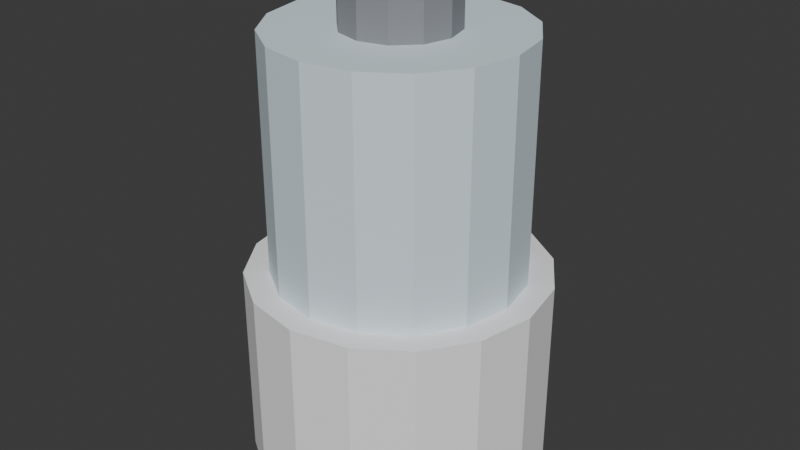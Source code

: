 # Source: ELD_UMIDIFICADOR_v01.blend  (saved by Blender 4.2.66; exported with 4.5.12 LTS)
import bpy
from mathutils import Matrix  # noqa: F401  (used for matrix-valued properties, if any)

bpy.ops.wm.read_factory_settings(use_empty=True)
scene = bpy.context.scene
scene.name = 'Scene'

# ---- collections
col_collection = bpy.data.collections.new('Collection'); scene.collection.children.link(col_collection)

# ---- materials (node trees are filled in below, after node groups)
mat_polyroom_pbr = bpy.data.materials.new('Polyroom_PBR')

# ---- material node trees
mat_polyroom_pbr.use_nodes = True; mat_polyroom_pbr.node_tree.nodes.clear()
_N = mat_polyroom_pbr.node_tree.nodes; _L = mat_polyroom_pbr.node_tree.links
n0 = _N.new('ShaderNodeOutputMaterial'); n0.name = 'Material Output'; n0.location = (300, 0)
n1 = _N.new('ShaderNodeBsdfPrincipled'); n1.name = 'Principled BSDF'; n1.location = (0, 0)
n1.inputs[2].default_value = 0.8
n2 = _N.new('ShaderNodeVertexColor'); n2.name = 'Color Attribute'; n2.location = (-300, 0)
n2.layer_name = 'Color'
_L.new(n2.outputs[0], n1.inputs[0])
_L.new(n1.outputs[0], n0.inputs[0])
n0.is_active_output = True

# ---- world
world_world = bpy.data.worlds.new('World'); scene.world = world_world
world_world.use_nodes = True; world_world.node_tree.nodes.clear()
_N = world_world.node_tree.nodes; _L = world_world.node_tree.links
n0 = _N.new('ShaderNodeOutputWorld'); n0.name = 'World Output'; n0.location = (300, 300)
n1 = _N.new('ShaderNodeBackground'); n1.name = 'Background'; n1.location = (10, 300)
n1.inputs[0].default_value = (0.05088, 0.05088, 0.05088, 1.0)
_L.new(n1.outputs[0], n0.inputs[0])
n0.is_active_output = True
world_world.color = (0.05088, 0.05088, 0.05088)
world_world.sun_shadow_jitter_overblur = 0.0

# ---- meshes
me_eld_umidificador_v01 = bpy.data.meshes.new('ELD_UMIDIFICADOR_v01')
me_eld_umidificador_v01.from_pydata([(0.0, 0.12, 0.0), (0.0, 0.12, 0.16), (0.04592, 0.1109, 0.0), (0.04592, 0.1109, 0.16), (0.08485, 0.08485, 0.0), (0.08485, 0.08485, 0.16), (0.1109, 0.04592, 0.0), (0.1109, 0.04592, 0.16), (0.12, 0.0, 0.0), (0.12, 0.0, 0.16), (0.1109, -0.04592, 0.0), (0.1109, -0.04592, 0.16), (0.08485, -0.08485, 0.0), (0.08485, -0.08485, 0.16), (0.04592, -0.1109, 0.0), (0.04592, -0.1109, 0.16), (0.0, -0.12, 0.0), (0.0, -0.12, 0.16), (-0.04592, -0.1109, 0.0), (-0.04592, -0.1109, 0.16), (-0.08485, -0.08485, 0.0), (-0.08485, -0.08485, 0.16), (-0.1109, -0.04592, 0.0), (-0.1109, -0.04592, 0.16), (-0.12, 0.0, 0.0), (-0.12, 0.0, 0.16), (-0.1109, 0.04592, 0.0), (-0.1109, 0.04592, 0.16), (-0.08485, 0.08485, 0.0), (-0.08485, 0.08485, 0.16), (-0.04592, 0.1109, 0.0), (-0.04592, 0.1109, 0.16), (0.0, 0.1, 0.15), (0.0, 0.1, 0.35), (0.03827, 0.09239, 0.15), (0.03827, 0.09239, 0.35), (0.07071, 0.07071, 0.15), (0.07071, 0.07071, 0.35), (0.09239, 0.03827, 0.15), (0.09239, 0.03827, 0.35), (0.1, 0.0, 0.15), (0.1, 0.0, 0.35), (0.09239, -0.03827, 0.15), (0.09239, -0.03827, 0.35), (0.07071, -0.07071, 0.15), (0.07071, -0.07071, 0.35), (0.03827, -0.09239, 0.15), (0.03827, -0.09239, 0.35), (0.0, -0.1, 0.15), (0.0, -0.1, 0.35), (-0.03827, -0.09239, 0.15), (-0.03827, -0.09239, 0.35), (-0.07071, -0.07071, 0.15), (-0.07071, -0.07071, 0.35), (-0.09239, -0.03827, 0.15), (-0.09239, -0.03827, 0.35), (-0.1, 0.0, 0.15), (-0.1, 0.0, 0.35), (-0.09239, 0.03827, 0.15), (-0.09239, 0.03827, 0.35), (-0.07071, 0.07071, 0.15), (-0.07071, 0.07071, 0.35), (-0.03827, 0.09239, 0.15), (-0.03827, 0.09239, 0.35), (0.0, 0.045, 0.35), (0.0, 0.045, 0.39), (0.0225, 0.03897, 0.35), (0.0225, 0.03897, 0.39), (0.03897, 0.0225, 0.35), (0.03897, 0.0225, 0.39), (0.045, 0.0, 0.35), (0.045, 0.0, 0.39), (0.03897, -0.0225, 0.35), (0.03897, -0.0225, 0.39), (0.0225, -0.03897, 0.35), (0.0225, -0.03897, 0.39), (0.0, -0.045, 0.35), (0.0, -0.045, 0.39), (-0.0225, -0.03897, 0.35), (-0.0225, -0.03897, 0.39), (-0.03897, -0.0225, 0.35), (-0.03897, -0.0225, 0.39), (-0.045, 0.0, 0.35), (-0.045, 0.0, 0.39), (-0.03897, 0.0225, 0.35), (-0.03897, 0.0225, 0.39), (-0.0225, 0.03897, 0.35), (-0.0225, 0.03897, 0.39), (0.06, 0.1, 0.105), (0.06, 0.08, 0.105), (0.07061, 0.1, 0.1006), (0.07061, 0.08, 0.1006), (0.075, 0.1, 0.09), (0.075, 0.08, 0.09), (0.07061, 0.1, 0.07939), (0.07061, 0.08, 0.07939), (0.06, 0.1, 0.075), (0.06, 0.08, 0.075), (0.04939, 0.1, 0.07939), (0.04939, 0.08, 0.07939), (0.045, 0.1, 0.09), (0.045, 0.08, 0.09), (0.04939, 0.1, 0.1006), (0.04939, 0.08, 0.1006), (-0.08, -0.03, 0.125), (-0.08, -0.03, 0.175), (-0.08, -0.01, 0.125), (-0.08, -0.01, 0.175), (0.08, -0.03, 0.125), (0.08, -0.03, 0.175), (0.08, -0.01, 0.125), (0.08, -0.01, 0.175)], [], [(0, 1, 3, 2), (2, 3, 5, 4), (4, 5, 7, 6), (6, 7, 9, 8), (8, 9, 11, 10), (10, 11, 13, 12), (12, 13, 15, 14), (14, 15, 17, 16), (16, 17, 19, 18), (18, 19, 21, 20), (20, 21, 23, 22), (22, 23, 25, 24), (24, 25, 27, 26), (26, 27, 29, 28), (3, 1, 31, 29, 27, 25, 23, 21, 19, 17, 15, 13, 11, 9, 7, 5), (28, 29, 31, 30), (30, 31, 1, 0), (0, 2, 4, 6, 8, 10, 12, 14, 16, 18, 20, 22, 24, 26, 28, 30), (32, 33, 35, 34), (34, 35, 37, 36), (36, 37, 39, 38), (38, 39, 41, 40), (40, 41, 43, 42), (42, 43, 45, 44), (44, 45, 47, 46), (46, 47, 49, 48), (48, 49, 51, 50), (50, 51, 53, 52), (52, 53, 55, 54), (54, 55, 57, 56), (56, 57, 59, 58), (58, 59, 61, 60), (35, 33, 63, 61, 59, 57, 55, 53, 51, 49, 47, 45, 43, 41, 39, 37), (60, 61, 63, 62), (62, 63, 33, 32), (32, 34, 36, 38, 40, 42, 44, 46, 48, 50, 52, 54, 56, 58, 60, 62), (64, 65, 67, 66), (66, 67, 69, 68), (68, 69, 71, 70), (70, 71, 73, 72), (72, 73, 75, 74), (74, 75, 77, 76), (76, 77, 79, 78), (78, 79, 81, 80), (80, 81, 83, 82), (82, 83, 85, 84), (67, 65, 87, 85, 83, 81, 79, 77, 75, 73, 71, 69), (84, 85, 87, 86), (86, 87, 65, 64), (64, 66, 68, 70, 72, 74, 76, 78, 80, 82, 84, 86), (88, 89, 91, 90), (90, 91, 93, 92), (92, 93, 95, 94), (94, 95, 97, 96), (96, 97, 99, 98), (98, 99, 101, 100), (91, 89, 103, 101, 99, 97, 95, 93), (100, 101, 103, 102), (102, 103, 89, 88), (88, 90, 92, 94, 96, 98, 100, 102), (104, 105, 107, 106), (106, 107, 111, 110), (110, 111, 109, 108), (108, 109, 105, 104), (106, 110, 108, 104), (111, 107, 105, 109)])
_uv = me_eld_umidificador_v01.uv_layers.new(name='UVMap')
_uv.uv.foreach_set('vector', [0.2125, 0.7497, 0.007823, 0.7497, 0.007823, 0.691, 0.2125, 0.691, 0.2125, 0.691, 0.007823, 0.691, 0.007823, 0.6412, 0.2125, 0.6412, 0.9922, 0.2249, 0.7875, 0.2249, 0.7875, 0.1751, 0.9922, 0.1751, 0.9922, 0.1751, 0.7875, 0.1751, 0.7875, 0.1163, 0.9922, 0.1163, 0.9922, 0.1163, 0.7875, 0.1163, 0.7875, 0.05761, 0.9922, 0.05761, 0.9922, 0.05761, 0.7875, 0.05761, 0.7875, 0.007823, 0.9922, 0.007823, 0.9922, 0.4576, 0.7875, 0.4576, 0.7875, 0.4078, 0.9922, 0.4078, 0.9922, 0.4078, 0.7875, 0.4078, 0.7875, 0.349, 0.9922, 0.349, 0.9922, 0.349, 0.7875, 0.349, 0.7875, 0.2903, 0.9922, 0.2903, 0.9922, 0.2903, 0.7875, 0.2903, 0.7875, 0.2405, 0.9922, 0.2405, 0.9922, 0.6902, 0.7875, 0.6902, 0.7875, 0.6405, 0.9922, 0.6405, 0.9922, 0.6405, 0.7875, 0.6405, 0.7875, 0.5817, 0.9922, 0.5817, 0.9922, 0.5817, 0.7875, 0.5817, 0.7875, 0.523, 0.9922, 0.523, 0.9922, 0.523, 0.7875, 0.523, 0.7875, 0.4732, 0.9922, 0.4732, 0.07308, 0.286, 0.03074, 0.2436, 0.007823, 0.1883, 0.007823, 0.1284, 0.03074, 0.07308, 0.07308, 0.03074, 0.1284, 0.007823, 0.1883, 0.007823, 0.2436, 0.03074, 0.286, 0.07308, 0.3089, 0.1284, 0.3089, 0.1883, 0.286, 0.2436, 0.2436, 0.286, 0.1883, 0.3089, 0.1284, 0.3089, 0.2125, 0.8582, 0.007823, 0.8582, 0.007823, 0.8085, 0.2125, 0.8085, 0.2125, 0.8085, 0.007823, 0.8085, 0.007823, 0.7497, 0.2125, 0.7497, 0.03074, 0.5603, 0.007823, 0.505, 0.007823, 0.4451, 0.03074, 0.3898, 0.07308, 0.3474, 0.1284, 0.3245, 0.1883, 0.3245, 0.2436, 0.3474, 0.286, 0.3898, 0.3089, 0.4451, 0.3089, 0.505, 0.286, 0.5603, 0.2436, 0.6026, 0.1883, 0.6256, 0.1284, 0.6256, 0.07308, 0.6026, 0.6815, 0.2636, 0.6815, 0.007823, 0.7304, 0.007823, 0.7304, 0.2636, 0.7304, 0.2636, 0.7304, 0.007823, 0.7719, 0.007823, 0.7719, 0.2636, 0.591, 0.535, 0.591, 0.2793, 0.6325, 0.2793, 0.6325, 0.535, 0.6325, 0.535, 0.6325, 0.2793, 0.6815, 0.2793, 0.6815, 0.535, 0.6815, 0.535, 0.6815, 0.2793, 0.7304, 0.2793, 0.7304, 0.535, 0.7304, 0.535, 0.7304, 0.2793, 0.7719, 0.2793, 0.7719, 0.535, 0.3245, 0.7966, 0.3245, 0.5409, 0.366, 0.5409, 0.366, 0.7966, 0.366, 0.7966, 0.366, 0.5409, 0.4149, 0.5409, 0.4149, 0.7966, 0.4149, 0.7966, 0.4149, 0.5409, 0.4639, 0.5409, 0.4639, 0.7966, 0.4639, 0.7966, 0.4639, 0.5409, 0.5054, 0.5409, 0.5054, 0.7966, 0.591, 0.8065, 0.591, 0.5507, 0.6325, 0.5507, 0.6325, 0.8065, 0.6325, 0.8065, 0.6325, 0.5507, 0.6815, 0.5507, 0.6815, 0.8065, 0.6815, 0.8065, 0.6815, 0.5507, 0.7304, 0.5507, 0.7304, 0.8065, 0.7304, 0.8065, 0.7304, 0.5507, 0.7719, 0.5507, 0.7719, 0.8065, 0.3436, 0.2043, 0.3245, 0.1582, 0.3245, 0.1083, 0.3436, 0.06221, 0.3789, 0.02692, 0.425, 0.007823, 0.4749, 0.007823, 0.521, 0.02692, 0.5563, 0.06221, 0.5754, 0.1083, 0.5754, 0.1582, 0.5563, 0.2043, 0.521, 0.2396, 0.4749, 0.2587, 0.425, 0.2587, 0.3789, 0.2396, 0.591, 0.2636, 0.591, 0.007823, 0.6325, 0.007823, 0.6325, 0.2636, 0.6325, 0.2636, 0.6325, 0.007823, 0.6815, 0.007823, 0.6815, 0.2636, 0.3245, 0.4247, 0.3245, 0.3748, 0.3436, 0.3287, 0.3789, 0.2934, 0.425, 0.2743, 0.4749, 0.2743, 0.521, 0.2934, 0.5563, 0.3287, 0.5754, 0.3748, 0.5754, 0.4247, 0.5563, 0.4708, 0.521, 0.5061, 0.4749, 0.5252, 0.425, 0.5252, 0.3789, 0.5061, 0.3436, 0.4708, 0.2793, 0.8903, 0.2281, 0.8903, 0.2281, 0.8615, 0.2793, 0.8615, 0.6422, 0.9218, 0.591, 0.9218, 0.591, 0.9007, 0.6422, 0.9007, 0.6422, 0.9007, 0.591, 0.9007, 0.591, 0.872, 0.6422, 0.872, 0.6422, 0.872, 0.591, 0.872, 0.591, 0.8432, 0.6422, 0.8432, 0.6422, 0.8432, 0.591, 0.8432, 0.591, 0.8221, 0.6422, 0.8221, 0.05898, 0.9314, 0.007823, 0.9314, 0.007823, 0.9027, 0.05898, 0.9027, 0.05898, 0.9027, 0.007823, 0.9027, 0.007823, 0.8739, 0.05898, 0.8739, 0.709, 0.9218, 0.6578, 0.9218, 0.6578, 0.9007, 0.709, 0.9007, 0.709, 0.9007, 0.6578, 0.9007, 0.6578, 0.872, 0.709, 0.872, 0.709, 0.872, 0.6578, 0.872, 0.6578, 0.8432, 0.709, 0.8432, 0.3394, 0.9086, 0.3245, 0.8828, 0.3245, 0.853, 0.3394, 0.8272, 0.3652, 0.8123, 0.395, 0.8123, 0.4208, 0.8272, 0.4357, 0.853, 0.4357, 0.8828, 0.4208, 0.9086, 0.395, 0.9235, 0.3652, 0.9235, 0.709, 0.8432, 0.6578, 0.8432, 0.6578, 0.8221, 0.709, 0.8221, 0.2793, 0.919, 0.2281, 0.919, 0.2281, 0.8903, 0.2793, 0.8903, 0.4513, 0.8828, 0.4513, 0.853, 0.4662, 0.8272, 0.492, 0.8123, 0.5218, 0.8123, 0.5476, 0.8272, 0.5625, 0.853, 0.5625, 0.8828, 0.5476, 0.9086, 0.5218, 0.9235, 0.492, 0.9235, 0.4662, 0.9086, 0.1513, 0.8875, 0.1257, 0.8875, 0.1257, 0.8739, 0.1513, 0.8739, 0.1669, 0.8739, 0.1925, 0.8739, 0.1925, 0.8875, 0.1669, 0.8875, 0.1669, 0.8875, 0.1925, 0.8875, 0.1925, 0.901, 0.1669, 0.901, 0.7502, 0.9288, 0.7246, 0.9288, 0.7246, 0.9153, 0.7502, 0.9153, 0.7502, 0.9153, 0.7246, 0.9153, 0.7246, 0.9017, 0.7502, 0.9017, 0.9339, 0.8126, 0.9084, 0.8126, 0.9084, 0.799, 0.9339, 0.799, 0.5461, 0.7611, 0.5565, 0.7715, 0.5565, 0.7862, 0.5461, 0.7966, 0.5314, 0.7966, 0.521, 0.7862, 0.521, 0.7715, 0.5314, 0.7611, 0.9339, 0.799, 0.9084, 0.799, 0.9084, 0.7855, 0.9339, 0.7855, 0.1513, 0.901, 0.1257, 0.901, 0.1257, 0.8875, 0.1513, 0.8875, 0.09969, 0.8739, 0.1101, 0.8843, 0.1101, 0.899, 0.09969, 0.9093, 0.08501, 0.9093, 0.07463, 0.899, 0.07463, 0.8843, 0.08501, 0.8739, 0.7246, 0.8861, 0.7246, 0.8221, 0.7502, 0.8221, 0.7502, 0.8861, 0.292, 0.8458, 0.2281, 0.8458, 0.2281, 0.6412, 0.292, 0.6412, 0.9084, 0.7698, 0.9084, 0.7059, 0.9339, 0.7059, 0.9339, 0.7698, 0.8515, 0.9105, 0.7875, 0.9105, 0.7875, 0.7059, 0.8515, 0.7059, 0.5466, 0.5409, 0.5466, 0.7455, 0.521, 0.7455, 0.521, 0.5409, 0.8927, 0.7059, 0.8927, 0.9105, 0.8671, 0.9105, 0.8671, 0.7059])
_ca = me_eld_umidificador_v01.color_attributes.new('Color', 'FLOAT_COLOR', 'POINT')
_ca.data.foreach_set('color', [0.92, 0.92, 0.93, 1.0, 0.92, 0.92, 0.93, 1.0, 0.92, 0.92, 0.93, 1.0, 0.92, 0.92, 0.93, 1.0, 0.92, 0.92, 0.93, 1.0, 0.92, 0.92, 0.93, 1.0, 0.92, 0.92, 0.93, 1.0, 0.92, 0.92, 0.93, 1.0, 0.92, 0.92, 0.93, 1.0, 0.92, 0.92, 0.93, 1.0, 0.92, 0.92, 0.93, 1.0, 0.92, 0.92, 0.93, 1.0, 0.92, 0.92, 0.93, 1.0, 0.92, 0.92, 0.93, 1.0, 0.92, 0.92, 0.93, 1.0, 0.92, 0.92, 0.93, 1.0, 0.92, 0.92, 0.93, 1.0, 0.92, 0.92, 0.93, 1.0, 0.92, 0.92, 0.93, 1.0, 0.92, 0.92, 0.93, 1.0, 0.92, 0.92, 0.93, 1.0, 0.92, 0.92, 0.93, 1.0, 0.92, 0.92, 0.93, 1.0, 0.92, 0.92, 0.93, 1.0, 0.92, 0.92, 0.93, 1.0, 0.92, 0.92, 0.93, 1.0, 0.92, 0.92, 0.93, 1.0, 0.92, 0.92, 0.93, 1.0, 0.92, 0.92, 0.93, 1.0, 0.92, 0.92, 0.93, 1.0, 0.92, 0.92, 0.93, 1.0, 0.92, 0.92, 0.93, 1.0, 0.72, 0.84, 0.9, 1.0, 0.72, 0.84, 0.9, 1.0, 0.72, 0.84, 0.9, 1.0, 0.72, 0.84, 0.9, 1.0, 0.72, 0.84, 0.9, 1.0, 0.72, 0.84, 0.9, 1.0, 0.72, 0.84, 0.9, 1.0, 0.72, 0.84, 0.9, 1.0, 0.72, 0.84, 0.9, 1.0, 0.72, 0.84, 0.9, 1.0, 0.72, 0.84, 0.9, 1.0, 0.72, 0.84, 0.9, 1.0, 0.72, 0.84, 0.9, 1.0, 0.72, 0.84, 0.9, 1.0, 0.72, 0.84, 0.9, 1.0, 0.72, 0.84, 0.9, 1.0, 0.72, 0.84, 0.9, 1.0, 0.72, 0.84, 0.9, 1.0, 0.72, 0.84, 0.9, 1.0, 0.72, 0.84, 0.9, 1.0, 0.72, 0.84, 0.9, 1.0, 0.72, 0.84, 0.9, 1.0, 0.72, 0.84, 0.9, 1.0, 0.72, 0.84, 0.9, 1.0, 0.72, 0.84, 0.9, 1.0, 0.72, 0.84, 0.9, 1.0, 0.72, 0.84, 0.9, 1.0, 0.72, 0.84, 0.9, 1.0, 0.72, 0.84, 0.9, 1.0, 0.72, 0.84, 0.9, 1.0, 0.72, 0.84, 0.9, 1.0, 0.72, 0.84, 0.9, 1.0, 0.25, 0.26, 0.28, 1.0, 0.25, 0.26, 0.28, 1.0, 0.25, 0.26, 0.28, 1.0, 0.25, 0.26, 0.28, 1.0, 0.25, 0.26, 0.28, 1.0, 0.25, 0.26, 0.28, 1.0, 0.25, 0.26, 0.28, 1.0, 0.25, 0.26, 0.28, 1.0, 0.25, 0.26, 0.28, 1.0, 0.25, 0.26, 0.28, 1.0, 0.25, 0.26, 0.28, 1.0, 0.25, 0.26, 0.28, 1.0, 0.25, 0.26, 0.28, 1.0, 0.25, 0.26, 0.28, 1.0, 0.25, 0.26, 0.28, 1.0, 0.25, 0.26, 0.28, 1.0, 0.25, 0.26, 0.28, 1.0, 0.25, 0.26, 0.28, 1.0, 0.25, 0.26, 0.28, 1.0, 0.25, 0.26, 0.28, 1.0, 0.25, 0.26, 0.28, 1.0, 0.25, 0.26, 0.28, 1.0, 0.25, 0.26, 0.28, 1.0, 0.25, 0.26, 0.28, 1.0, 0.2, 0.6, 0.3, 1.0, 0.2, 0.6, 0.3, 1.0, 0.2, 0.6, 0.3, 1.0, 0.2, 0.6, 0.3, 1.0, 0.2, 0.6, 0.3, 1.0, 0.2, 0.6, 0.3, 1.0, 0.2, 0.6, 0.3, 1.0, 0.2, 0.6, 0.3, 1.0, 0.2, 0.6, 0.3, 1.0, 0.2, 0.6, 0.3, 1.0, 0.2, 0.6, 0.3, 1.0, 0.2, 0.6, 0.3, 1.0, 0.2, 0.6, 0.3, 1.0, 0.2, 0.6, 0.3, 1.0, 0.2, 0.6, 0.3, 1.0, 0.2, 0.6, 0.3, 1.0, 0.15, 0.4, 0.85, 1.0, 0.15, 0.4, 0.85, 1.0, 0.15, 0.4, 0.85, 1.0, 0.15, 0.4, 0.85, 1.0, 0.15, 0.4, 0.85, 1.0, 0.15, 0.4, 0.85, 1.0, 0.15, 0.4, 0.85, 1.0, 0.15, 0.4, 0.85, 1.0])
me_eld_umidificador_v01.materials.append(mat_polyroom_pbr)
me_eld_umidificador_v01.update()

# ---- objects
ob_eld_umidificador_v01 = bpy.data.objects.new('ELD_UMIDIFICADOR_v01', me_eld_umidificador_v01)

# ---- transforms, parenting, visibility, modifiers, constraints
ob_eld_umidificador_v01.location = (0.0, 0.0, 0.0)

# ---- collection membership
col_collection.objects.link(ob_eld_umidificador_v01)

# ---- scene / render settings (as saved in the file)
scene.frame_start = 1; scene.frame_end = 250; scene.frame_set(1)
scene.render.engine = 'BLENDER_EEVEE_NEXT'
bpy.context.view_layer.update()

# ---- added for rendering (the .blend has no active camera and no usable light): camera, sun
cam_auto = bpy.data.cameras.new('AutoCamera')
cam_auto.lens = 50.0
cam_auto.sensor_width = 36.0
cam_auto.clip_end = 1000.0
ob_auto_camera = bpy.data.objects.new('AutoCamera', cam_auto)
scene.collection.objects.link(ob_auto_camera)
ob_auto_camera.location = (0.478351, -0.574021, 0.577681)
ob_auto_camera.rotation_euler = (1.09748, -7.21219e-08, 0.694738)
scene.camera = ob_auto_camera
light_auto_sun = bpy.data.lights.new('AutoSun', 'SUN')
light_auto_sun.energy = 3.0
light_auto_sun.angle = 0.0523599
ob_auto_sun = bpy.data.objects.new('AutoSun', light_auto_sun)
scene.collection.objects.link(ob_auto_sun)
ob_auto_sun.rotation_euler = (0.872665, 0.174533, 0.523599)
bpy.context.view_layer.update()
